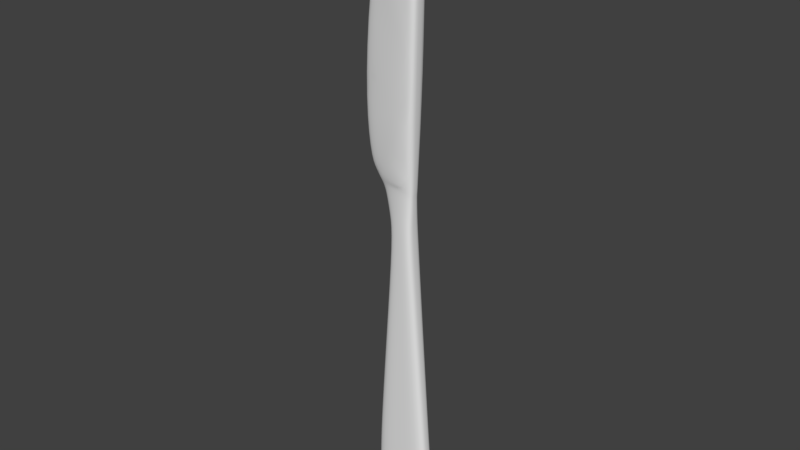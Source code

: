 # Source: Knife.blend  (saved by Blender 2.79.0; exported with 4.5.12 LTS)
import bpy
from mathutils import Matrix  # noqa: F401  (used for matrix-valued properties, if any)

bpy.ops.wm.read_factory_settings(use_empty=True)
scene = bpy.context.scene
scene.name = 'Scene'

# ---- collections
col_collection_1 = bpy.data.collections.new('Collection 1'); scene.collection.children.link(col_collection_1)

# ---- materials (node trees are filled in below, after node groups)
mat_knife = bpy.data.materials.new('Knife')
mat_knife.alpha_threshold = 0.0
mat_knife.use_transparent_shadow = False
mat_knife.roughness = 0.5

# ---- material node trees

# ---- world
world_world = bpy.data.worlds.new('World'); scene.world = world_world
world_world.color = (0.05088, 0.05088, 0.05088)
world_world.use_sun_shadow = False
world_world.sun_shadow_jitter_overblur = 0.0
world_world.cycles.sampling_method = 'MANUAL'

# ---- meshes
me_plane = bpy.data.meshes.new('Plane')
me_plane.from_pydata([(-0.4054, -3.217, 0.1316), (0.4093, -3.192, 0.1316), (-0.1732, -0.04347, 0.1111), (0.1649, -0.006808, 0.1316), (-0.4403, -4.064, 0.1316), (0.4804, -4.063, 0.1316), (-0.1488, -4.561, 0.1316), (0.2234, -4.554, 0.1316), (-0.3173, 0.5653, 0.052), (0.1649, 0.5736, 0.1032), (-0.3846, 0.7109, 0.052), (0.1751, 0.7342, 0.1079), (-0.5275, 3.812, 0.0552), (-0.6905, 2.121, 0.0552), (-0.6036, 1.013, 0.0552), (-0.3493, 4.372, 0.0552), (0.2026, 4.746, 0.04909), (-0.02357, 4.733, 0.04591), (0.2747, 4.377, 0.1316), (-0.4941, 0.8442, 0.0552), (0.02006, -4.063, 0.1316), (0.001949, -4.549, 0.1316), (-0.3771, -4.33, 0.1316), (0.3932, -4.37, 0.1316), (0.01101, -4.306, 0.1316), (-0.2893, -1.63, 0.1316), (0.001949, -3.204, 0.1316), (0.2871, -1.599, 0.1316), (-0.004161, -0.02514, 0.1316), (-0.07618, 0.5694, 0.1032), (0.1649, 0.2834, 0.1126), (-0.2452, 0.2609, 0.06829), (-0.1047, 0.7237, 0.1032), (0.17, 0.6551, 0.1032), (-0.3509, 0.6381, 0.04859), (-0.09046, 0.6466, 0.1032), (-0.04017, 0.2722, 0.1126), (-0.001106, -1.615, 0.1316), (-0.4229, -3.64, 0.1316), (0.4449, -3.627, 0.1316), (0.01101, -3.634, 0.1316), (-0.3846, 0.7109, 0.0), (-0.4941, 0.8442, 0.0), (0.1649, 0.5736, 0.0), (0.1649, 0.2834, 0.0), (0.1649, -0.006808, 0.0), (-0.1732, -0.04347, 0.0), (-0.2452, 0.2609, 0.0), (-0.3173, 0.5653, 0.0), (0.001949, -4.549, 0.0), (-0.1488, -4.561, 0.0), (-0.4054, -3.217, 0.0), (-0.2893, -1.63, 0.0), (-0.3771, -4.33, 0.0), (-0.4403, -4.064, 0.0), (0.1751, 0.7366, 0.0), (0.17, 0.6551, 0.0), (0.3932, -4.37, 0.0), (0.2234, -4.554, 0.0), (-0.3509, 0.6381, 0.0), (0.2871, -1.599, 0.0), (-0.4229, -3.64, 0.0), (-0.5275, 3.812, 0.0), (-0.3493, 4.372, 0.0), (0.4449, -3.627, 0.0), (0.4804, -4.063, 0.0), (-0.6905, 2.121, 0.0), (-0.6036, 1.013, 0.0), (0.4093, -3.192, 0.0), (-0.02405, 4.734, 0.0), (0.2027, 4.745, 0.0), (0.2747, 4.377, 0.0), (-0.0644, 2.729, 0.1316), (-0.08457, 1.726, 0.1401), (-0.04423, 3.731, 0.1316), (-0.09466, 1.225, 0.1401), (-0.1036, 0.7814, 0.1316), (0.2249, 2.557, 0.1316), (0.2, 1.647, 0.1316), (0.1048, 4.784, 0.02871), (0.07891, 4.777, 0.029), (0.07867, 4.777, 0.0), (0.1048, 4.784, 0.0), (0.1364, 4.776, 0.03408), (0.1376, 4.776, 0.0)], [], [(37, 27, 3, 28), (40, 38, 4, 20), (24, 22, 6, 21), (36, 30, 9, 29), (35, 33, 11, 32), (74, 17, 15), (23, 24, 21, 7), (5, 20, 24, 23), (20, 4, 22, 24), (34, 35, 32, 10), (8, 29, 35, 34), (29, 9, 33, 35), (31, 36, 29, 8), (2, 28, 36, 31), (28, 3, 30, 36), (25, 37, 28, 2), (0, 26, 37, 25), (26, 1, 27, 37), (39, 40, 20, 5), (1, 26, 40, 39), (26, 0, 38, 40), (18, 16, 17, 74), (11, 55, 71, 18, 77, 78), (23, 57, 65, 5), (17, 69, 63, 15), (1, 68, 60, 27), (22, 53, 50, 6), (18, 71, 70, 16), (21, 49, 58, 7), (69, 17, 80, 81), (2, 46, 52, 25), (39, 64, 68, 1), (14, 67, 42, 19), (38, 61, 54, 4), (13, 66, 67, 14), (12, 62, 66, 13), (5, 65, 64, 39), (15, 63, 62, 12), (0, 51, 61, 38), (27, 60, 45, 3), (10, 41, 59, 34), (34, 59, 48, 8), (7, 58, 57, 23), (9, 43, 56, 33), (33, 56, 55, 11), (4, 54, 53, 22), (25, 52, 51, 0), (6, 50, 49, 21), (8, 48, 47, 31), (31, 47, 46, 2), (3, 45, 44, 30), (30, 44, 43, 9), (19, 42, 41, 10), (14, 73, 13), (73, 72, 13), (13, 72, 12), (72, 74, 12), (12, 74, 15), (76, 75, 19), (73, 14, 19, 75), (32, 11, 76), (10, 32, 76, 19), (77, 18, 74), (77, 74, 72), (77, 72, 73), (78, 77, 73), (11, 78, 75), (75, 78, 73), (76, 11, 75), (79, 82, 81, 80), (17, 16, 83, 79, 80), (16, 70, 84, 83), (83, 84, 82, 79)])
me_plane.polygons.foreach_set('use_smooth', [True] * 73)
me_plane.materials.append(mat_knife)
me_plane.use_remesh_preserve_volume = False
me_plane.use_remesh_preserve_attributes = False
me_plane.use_mirror_vertex_groups = False
me_plane.update()

# ---- objects
ob_plane = bpy.data.objects.new('Plane', me_plane)

# ---- transforms, parenting, visibility, modifiers, constraints
ob_plane.location = (-0.0176, -5.736e-07, 4.593)
ob_plane.rotation_euler = (1.571, 0.0, 0.0)
ob_plane.lineart.crease_threshold = 0.0
_m = ob_plane.modifiers.new('Subsurf', 'SUBSURF')
_m.uv_smooth = 'PRESERVE_CORNERS'
_m.quality = 2
_m.levels = 3
_m.show_only_control_edges = False
_m = ob_plane.modifiers.new('Mirror', 'MIRROR')
_m.use_axis = (False, False, True)
_m.use_clip = True

# ---- collection membership
col_collection_1.objects.link(ob_plane)

# ---- scene / render settings (as saved in the file)
scene.frame_start = 1; scene.frame_end = 250; scene.frame_set(1)
scene.render.engine = 'BLENDER_EEVEE_NEXT'
scene.render.resolution_percentage = 50
scene.render.dither_intensity = 0.0
scene.cycles.use_denoising = False
scene.cycles.samples = 128
scene.cycles.sampling_pattern = 'TABULATED_SOBOL'
scene.cycles.use_adaptive_sampling = False
scene.cycles.use_light_tree = False
scene.cycles.blur_glossy = 0.0
scene.cycles.sample_clamp_indirect = 0.0
scene.view_settings.view_transform = 'Standard'
bpy.context.view_layer.update()

# ---- added for rendering (the .blend has no active camera and no usable light): camera, sun
cam_auto = bpy.data.cameras.new('AutoCamera')
cam_auto.lens = 50.0
cam_auto.sensor_width = 36.0
cam_auto.clip_end = 1000.0
ob_auto_camera = bpy.data.objects.new('AutoCamera', cam_auto)
scene.collection.objects.link(ob_auto_camera)
ob_auto_camera.location = (8.58887, -10.4411, 11.6681)
ob_auto_camera.rotation_euler = (1.09748, -7.21219e-08, 0.694738)
scene.camera = ob_auto_camera
light_auto_sun = bpy.data.lights.new('AutoSun', 'SUN')
light_auto_sun.energy = 3.0
light_auto_sun.angle = 0.0523599
ob_auto_sun = bpy.data.objects.new('AutoSun', light_auto_sun)
scene.collection.objects.link(ob_auto_sun)
ob_auto_sun.rotation_euler = (0.872665, 0.174533, 0.523599)
bpy.context.view_layer.update()
